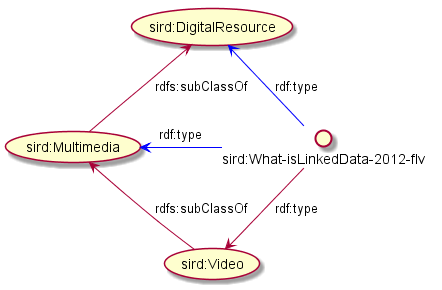

The diagram above was rendered by PlantUML. Its source (embedded in the PNG):
@startuml

(sird:DigitalResource) <-down- (sird:Multimedia) : rdfs:subClassOf

(sird:Multimedia) <-down- (sird:Video) : rdfs:subClassOf

interface "sird:What-isLinkedData-2012-flv" as Inter

(sird:Video) <-down- Inter : rdf:type

(sird:Multimedia) <-[#0000FF] Inter : rdf:type
(sird:DigitalResource) <-[#0000FF]- Inter : rdf:type

@enduml